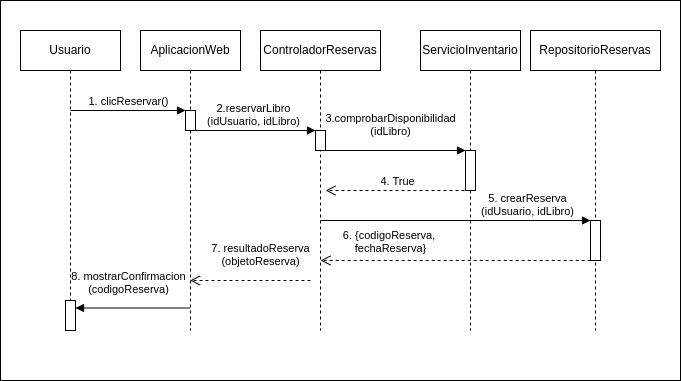

The diagram above was exported from draw.io. Its source (the exported page's mxGraphModel, read from the mxfile embedded in the PNG):
<mxGraphModel dx="1948" dy="827" grid="1" gridSize="10" guides="1" tooltips="1" connect="1" arrows="0" fold="1" page="1" pageScale="1" pageWidth="1169" pageHeight="827" math="0" shadow="0">
  <root>
    <mxCell id="0" />
    <mxCell id="1" parent="0" />
    <mxCell id="27" value="" style="rounded=0;whiteSpace=wrap;html=1;" vertex="1" parent="1">
      <mxGeometry x="-60" y="170" width="680" height="380" as="geometry" />
    </mxCell>
    <mxCell id="2" value="AplicacionWeb" style="shape=umlLifeline;perimeter=lifelinePerimeter;whiteSpace=wrap;html=1;container=1;dropTarget=0;collapsible=0;recursiveResize=0;outlineConnect=0;portConstraint=eastwest;newEdgeStyle={&quot;edgeStyle&quot;:&quot;elbowEdgeStyle&quot;,&quot;elbow&quot;:&quot;vertical&quot;,&quot;curved&quot;:0,&quot;rounded&quot;:0};" vertex="1" parent="1">
      <mxGeometry x="80" y="200" width="100" height="300" as="geometry" />
    </mxCell>
    <mxCell id="3" value="ControladorReservas" style="shape=umlLifeline;perimeter=lifelinePerimeter;whiteSpace=wrap;html=1;container=1;dropTarget=0;collapsible=0;recursiveResize=0;outlineConnect=0;portConstraint=eastwest;newEdgeStyle={&quot;edgeStyle&quot;:&quot;elbowEdgeStyle&quot;,&quot;elbow&quot;:&quot;vertical&quot;,&quot;curved&quot;:0,&quot;rounded&quot;:0};" vertex="1" parent="1">
      <mxGeometry x="200" y="200" width="120" height="300" as="geometry" />
    </mxCell>
    <mxCell id="4" value="Usuario" style="shape=umlLifeline;perimeter=lifelinePerimeter;whiteSpace=wrap;html=1;container=1;dropTarget=0;collapsible=0;recursiveResize=0;outlineConnect=0;portConstraint=eastwest;newEdgeStyle={&quot;edgeStyle&quot;:&quot;elbowEdgeStyle&quot;,&quot;elbow&quot;:&quot;vertical&quot;,&quot;curved&quot;:0,&quot;rounded&quot;:0};" vertex="1" parent="1">
      <mxGeometry x="-40" y="200" width="100" height="300" as="geometry" />
    </mxCell>
    <mxCell id="6" value="ServicioInventario" style="shape=umlLifeline;perimeter=lifelinePerimeter;whiteSpace=wrap;html=1;container=1;dropTarget=0;collapsible=0;recursiveResize=0;outlineConnect=0;portConstraint=eastwest;newEdgeStyle={&quot;edgeStyle&quot;:&quot;elbowEdgeStyle&quot;,&quot;elbow&quot;:&quot;vertical&quot;,&quot;curved&quot;:0,&quot;rounded&quot;:0};" vertex="1" parent="1">
      <mxGeometry x="360" y="200" width="100" height="300" as="geometry" />
    </mxCell>
    <mxCell id="7" value="RepositorioReservas" style="shape=umlLifeline;perimeter=lifelinePerimeter;whiteSpace=wrap;html=1;container=1;dropTarget=0;collapsible=0;recursiveResize=0;outlineConnect=0;portConstraint=eastwest;newEdgeStyle={&quot;edgeStyle&quot;:&quot;elbowEdgeStyle&quot;,&quot;elbow&quot;:&quot;vertical&quot;,&quot;curved&quot;:0,&quot;rounded&quot;:0};" vertex="1" parent="1">
      <mxGeometry x="470" y="200" width="130" height="300" as="geometry" />
    </mxCell>
    <mxCell id="8" value="1. clicReservar()" style="html=1;verticalAlign=bottom;endArrow=block;curved=0;rounded=0;entryX=0;entryY=0;entryDx=0;entryDy=0;" edge="1" parent="1" target="18">
      <mxGeometry width="80" relative="1" as="geometry">
        <mxPoint x="10" y="280" as="sourcePoint" />
        <mxPoint x="290" y="520" as="targetPoint" />
      </mxGeometry>
    </mxCell>
    <mxCell id="9" value="2.reservarLibro&lt;div&gt;(idUsuario, idLibro)&lt;/div&gt;" style="html=1;verticalAlign=bottom;endArrow=block;curved=0;rounded=0;entryX=0;entryY=0;entryDx=0;entryDy=0;" edge="1" parent="1" target="20">
      <mxGeometry width="80" relative="1" as="geometry">
        <mxPoint x="130" y="300" as="sourcePoint" />
        <mxPoint x="259.4999999999998" y="300" as="targetPoint" />
      </mxGeometry>
    </mxCell>
    <mxCell id="10" value="3.comprobarDisponibilidad&lt;div&gt;(idLibro)&lt;/div&gt;" style="html=1;verticalAlign=bottom;endArrow=block;curved=0;rounded=0;entryX=0;entryY=0;entryDx=0;entryDy=0;" edge="1" parent="1" target="21">
      <mxGeometry x="-0.0345" y="10" width="80" relative="1" as="geometry">
        <mxPoint x="260" y="320" as="sourcePoint" />
        <mxPoint x="379" y="320" as="targetPoint" />
        <mxPoint as="offset" />
      </mxGeometry>
    </mxCell>
    <mxCell id="12" value="8. mostrarConfirmacion&lt;div&gt;(codigoReserva)&lt;/div&gt;" style="html=1;verticalAlign=bottom;endArrow=block;curved=0;rounded=0;entryX=1;entryY=0.25;entryDx=0;entryDy=0;" edge="1" parent="1" source="2" target="25">
      <mxGeometry x="0.0868" y="-10" width="80" relative="1" as="geometry">
        <mxPoint x="129.5" y="480" as="sourcePoint" />
        <mxPoint x="20" y="480" as="targetPoint" />
        <mxPoint as="offset" />
      </mxGeometry>
    </mxCell>
    <mxCell id="13" value="5. crearReserva&lt;div&gt;(idUsuario, idLibro)&lt;/div&gt;" style="html=1;verticalAlign=bottom;endArrow=block;curved=0;rounded=0;entryX=0;entryY=0;entryDx=0;entryDy=0;" edge="1" parent="1" target="26">
      <mxGeometry x="0.5301" width="80" relative="1" as="geometry">
        <mxPoint x="260" y="390" as="sourcePoint" />
        <mxPoint x="379" y="390" as="targetPoint" />
        <mxPoint as="offset" />
      </mxGeometry>
    </mxCell>
    <mxCell id="14" value="4. True" style="html=1;verticalAlign=bottom;endArrow=open;dashed=1;endSize=8;curved=0;rounded=0;entryX=1;entryY=0;entryDx=0;entryDy=0;" edge="1" parent="1">
      <mxGeometry relative="1" as="geometry">
        <mxPoint x="410" y="360" as="sourcePoint" />
        <mxPoint x="265" y="360" as="targetPoint" />
      </mxGeometry>
    </mxCell>
    <mxCell id="15" value="6. {codigoReserva,&amp;nbsp;&lt;div&gt;fechaReserva}&lt;/div&gt;" style="html=1;verticalAlign=bottom;endArrow=open;dashed=1;endSize=8;curved=0;rounded=0;" edge="1" parent="1">
      <mxGeometry x="0.4804" y="-3" relative="1" as="geometry">
        <mxPoint x="530.19" y="430" as="sourcePoint" />
        <mxPoint x="260.00034482758605" y="430" as="targetPoint" />
        <mxPoint as="offset" />
      </mxGeometry>
    </mxCell>
    <mxCell id="16" value="7. resultadoReserva&lt;div&gt;(objetoReserva)&lt;/div&gt;" style="html=1;verticalAlign=bottom;endArrow=open;dashed=1;endSize=8;curved=0;rounded=0;" edge="1" parent="1" target="2">
      <mxGeometry x="-0.168" y="-10" relative="1" as="geometry">
        <mxPoint x="250" y="450" as="sourcePoint" />
        <mxPoint x="0.0003448275860478134" y="450" as="targetPoint" />
        <mxPoint as="offset" />
      </mxGeometry>
    </mxCell>
    <mxCell id="18" value="" style="rounded=0;whiteSpace=wrap;html=1;" vertex="1" parent="1">
      <mxGeometry x="125" y="280" width="10" height="20" as="geometry" />
    </mxCell>
    <mxCell id="20" value="" style="rounded=0;whiteSpace=wrap;html=1;" vertex="1" parent="1">
      <mxGeometry x="255" y="300" width="10" height="20" as="geometry" />
    </mxCell>
    <mxCell id="21" value="" style="rounded=0;whiteSpace=wrap;html=1;" vertex="1" parent="1">
      <mxGeometry x="405" y="320" width="10" height="40" as="geometry" />
    </mxCell>
    <mxCell id="25" value="" style="rounded=0;whiteSpace=wrap;html=1;" vertex="1" parent="1">
      <mxGeometry x="5" y="470" width="10" height="30" as="geometry" />
    </mxCell>
    <mxCell id="26" value="" style="rounded=0;whiteSpace=wrap;html=1;" vertex="1" parent="1">
      <mxGeometry x="530" y="390" width="10" height="40" as="geometry" />
    </mxCell>
  </root>
</mxGraphModel>